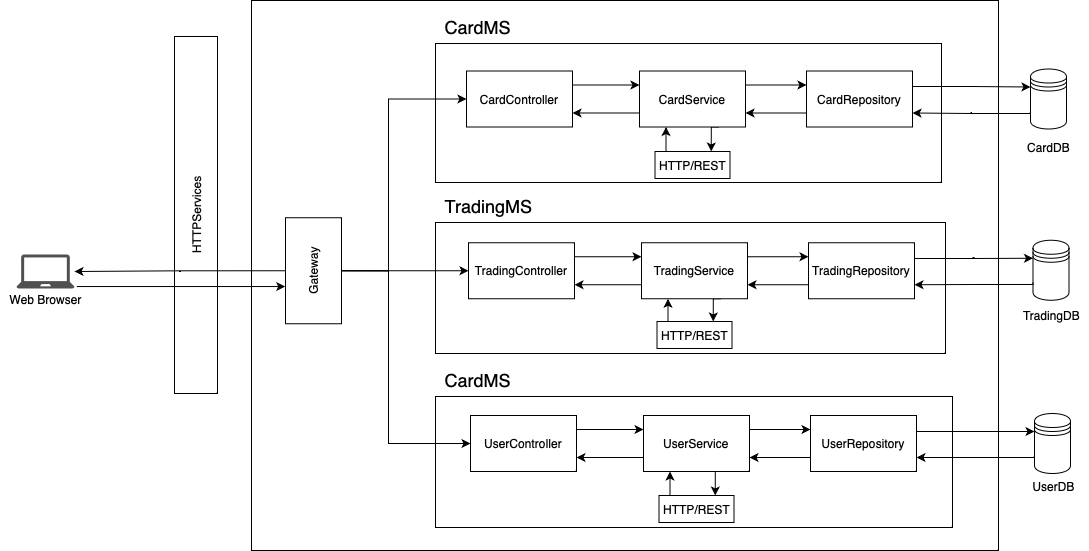

The diagram above was exported from draw.io. Its source (the exported page's mxGraphModel, read from the mxfile embedded in the PNG):
<mxGraphModel dx="1266" dy="720" grid="0" gridSize="10" guides="1" tooltips="1" connect="1" arrows="1" fold="1" page="1" pageScale="1" pageWidth="1169" pageHeight="827" math="0" shadow="0">
  <root>
    <mxCell id="0" />
    <mxCell id="1" parent="0" />
    <mxCell id="YDuoiH5vQRfw7wGYqV45-81" value="" style="rounded=0;whiteSpace=wrap;html=1;" parent="1" vertex="1">
      <mxGeometry x="294" y="108" width="747" height="550" as="geometry" />
    </mxCell>
    <mxCell id="YDuoiH5vQRfw7wGYqV45-34" value="" style="rounded=0;whiteSpace=wrap;html=1;" parent="1" vertex="1">
      <mxGeometry x="478" y="151" width="506" height="139" as="geometry" />
    </mxCell>
    <mxCell id="YDuoiH5vQRfw7wGYqV45-1" value="HTTPServices" style="rounded=0;whiteSpace=wrap;html=1;rotation=-90;" parent="1" vertex="1">
      <mxGeometry x="60" y="301" width="357" height="43" as="geometry" />
    </mxCell>
    <mxCell id="YDuoiH5vQRfw7wGYqV45-52" style="edgeStyle=orthogonalEdgeStyle;rounded=0;orthogonalLoop=1;jettySize=auto;html=1;exitX=1;exitY=0.25;exitDx=0;exitDy=0;entryX=0;entryY=0.25;entryDx=0;entryDy=0;" parent="1" source="YDuoiH5vQRfw7wGYqV45-4" target="YDuoiH5vQRfw7wGYqV45-5" edge="1">
      <mxGeometry relative="1" as="geometry" />
    </mxCell>
    <mxCell id="YDuoiH5vQRfw7wGYqV45-4" value="CardController" style="rounded=0;whiteSpace=wrap;html=1;" parent="1" vertex="1">
      <mxGeometry x="509" y="178.5" width="106" height="56" as="geometry" />
    </mxCell>
    <mxCell id="YDuoiH5vQRfw7wGYqV45-53" style="edgeStyle=orthogonalEdgeStyle;rounded=0;orthogonalLoop=1;jettySize=auto;html=1;exitX=1;exitY=0.25;exitDx=0;exitDy=0;entryX=0;entryY=0.25;entryDx=0;entryDy=0;" parent="1" source="YDuoiH5vQRfw7wGYqV45-5" target="YDuoiH5vQRfw7wGYqV45-6" edge="1">
      <mxGeometry relative="1" as="geometry" />
    </mxCell>
    <mxCell id="YDuoiH5vQRfw7wGYqV45-55" style="edgeStyle=orthogonalEdgeStyle;rounded=0;orthogonalLoop=1;jettySize=auto;html=1;exitX=0;exitY=0.75;exitDx=0;exitDy=0;entryX=1;entryY=0.75;entryDx=0;entryDy=0;" parent="1" source="YDuoiH5vQRfw7wGYqV45-5" target="YDuoiH5vQRfw7wGYqV45-4" edge="1">
      <mxGeometry relative="1" as="geometry" />
    </mxCell>
    <mxCell id="YDuoiH5vQRfw7wGYqV45-95" style="edgeStyle=orthogonalEdgeStyle;rounded=0;orthogonalLoop=1;jettySize=auto;html=1;exitX=0.75;exitY=1;exitDx=0;exitDy=0;entryX=0.75;entryY=0;entryDx=0;entryDy=0;" parent="1" source="YDuoiH5vQRfw7wGYqV45-5" target="YDuoiH5vQRfw7wGYqV45-89" edge="1">
      <mxGeometry relative="1" as="geometry" />
    </mxCell>
    <mxCell id="YDuoiH5vQRfw7wGYqV45-5" value="CardService" style="rounded=0;whiteSpace=wrap;html=1;" parent="1" vertex="1">
      <mxGeometry x="682" y="178.5" width="106" height="56" as="geometry" />
    </mxCell>
    <mxCell id="YDuoiH5vQRfw7wGYqV45-54" style="edgeStyle=orthogonalEdgeStyle;rounded=0;orthogonalLoop=1;jettySize=auto;html=1;exitX=0;exitY=0.75;exitDx=0;exitDy=0;entryX=1;entryY=0.75;entryDx=0;entryDy=0;" parent="1" source="YDuoiH5vQRfw7wGYqV45-6" target="YDuoiH5vQRfw7wGYqV45-5" edge="1">
      <mxGeometry relative="1" as="geometry" />
    </mxCell>
    <mxCell id="YDuoiH5vQRfw7wGYqV45-67" style="edgeStyle=orthogonalEdgeStyle;rounded=0;orthogonalLoop=1;jettySize=auto;html=1;exitX=1;exitY=0.25;exitDx=0;exitDy=0;entryX=0;entryY=0.3;entryDx=0;entryDy=0;" parent="1" source="YDuoiH5vQRfw7wGYqV45-6" target="YDuoiH5vQRfw7wGYqV45-14" edge="1">
      <mxGeometry relative="1" as="geometry">
        <Array as="points">
          <mxPoint x="955" y="194" />
          <mxPoint x="1014" y="194" />
        </Array>
      </mxGeometry>
    </mxCell>
    <mxCell id="YDuoiH5vQRfw7wGYqV45-6" value="CardRepository" style="rounded=0;whiteSpace=wrap;html=1;" parent="1" vertex="1">
      <mxGeometry x="849" y="178.5" width="106" height="56" as="geometry" />
    </mxCell>
    <mxCell id="YDuoiH5vQRfw7wGYqV45-78" style="edgeStyle=orthogonalEdgeStyle;rounded=0;orthogonalLoop=1;jettySize=auto;html=1;exitX=0.5;exitY=0;exitDx=0;exitDy=0;" parent="1" source="YDuoiH5vQRfw7wGYqV45-7" target="YDuoiH5vQRfw7wGYqV45-2" edge="1">
      <mxGeometry relative="1" as="geometry" />
    </mxCell>
    <mxCell id="YDuoiH5vQRfw7wGYqV45-85" style="edgeStyle=orthogonalEdgeStyle;rounded=0;orthogonalLoop=1;jettySize=auto;html=1;exitX=0.5;exitY=1;exitDx=0;exitDy=0;entryX=0;entryY=0.5;entryDx=0;entryDy=0;" parent="1" source="YDuoiH5vQRfw7wGYqV45-7" target="YDuoiH5vQRfw7wGYqV45-4" edge="1">
      <mxGeometry relative="1" as="geometry">
        <Array as="points">
          <mxPoint x="431" y="378" />
          <mxPoint x="431" y="207" />
        </Array>
      </mxGeometry>
    </mxCell>
    <mxCell id="YDuoiH5vQRfw7wGYqV45-7" value="Gateway" style="rounded=0;whiteSpace=wrap;html=1;rotation=-90;" parent="1" vertex="1">
      <mxGeometry x="303" y="350.25" width="106" height="56" as="geometry" />
    </mxCell>
    <mxCell id="YDuoiH5vQRfw7wGYqV45-17" value="" style="group" parent="1" vertex="1" connectable="0">
      <mxGeometry x="43" y="362" width="90" height="58" as="geometry" />
    </mxCell>
    <mxCell id="YDuoiH5vQRfw7wGYqV45-2" value="" style="sketch=0;pointerEvents=1;shadow=0;dashed=0;html=1;strokeColor=none;fillColor=#505050;labelPosition=center;verticalLabelPosition=bottom;verticalAlign=top;outlineConnect=0;align=center;shape=mxgraph.office.devices.laptop;" parent="YDuoiH5vQRfw7wGYqV45-17" vertex="1">
      <mxGeometry x="16" width="58" height="34" as="geometry" />
    </mxCell>
    <mxCell id="YDuoiH5vQRfw7wGYqV45-3" value="Web Browser" style="text;html=1;align=center;verticalAlign=middle;resizable=0;points=[];autosize=1;strokeColor=none;fillColor=none;" parent="YDuoiH5vQRfw7wGYqV45-17" vertex="1">
      <mxGeometry y="32" width="90" height="26" as="geometry" />
    </mxCell>
    <mxCell id="YDuoiH5vQRfw7wGYqV45-23" value="" style="group" parent="1" vertex="1" connectable="0">
      <mxGeometry x="1060.5" y="176.5" width="61" height="91.5" as="geometry" />
    </mxCell>
    <mxCell id="YDuoiH5vQRfw7wGYqV45-14" value="" style="shape=datastore;whiteSpace=wrap;html=1;" parent="YDuoiH5vQRfw7wGYqV45-23" vertex="1">
      <mxGeometry x="12.5" width="36" height="60" as="geometry" />
    </mxCell>
    <mxCell id="YDuoiH5vQRfw7wGYqV45-18" value="CardDB" style="text;html=1;align=center;verticalAlign=middle;resizable=0;points=[];autosize=1;strokeColor=none;fillColor=none;" parent="YDuoiH5vQRfw7wGYqV45-23" vertex="1">
      <mxGeometry y="65.5" width="61" height="26" as="geometry" />
    </mxCell>
    <mxCell id="YDuoiH5vQRfw7wGYqV45-35" value="&lt;font style=&quot;font-size: 18px;&quot;&gt;CardMS&lt;/font&gt;" style="text;html=1;align=center;verticalAlign=middle;resizable=0;points=[];autosize=1;strokeColor=none;fillColor=none;" parent="1" vertex="1">
      <mxGeometry x="478" y="118" width="84" height="33" as="geometry" />
    </mxCell>
    <mxCell id="YDuoiH5vQRfw7wGYqV45-36" value="" style="rounded=0;whiteSpace=wrap;html=1;" parent="1" vertex="1">
      <mxGeometry x="478" y="330" width="510" height="131" as="geometry" />
    </mxCell>
    <mxCell id="YDuoiH5vQRfw7wGYqV45-37" value="&lt;font style=&quot;font-size: 18px;&quot;&gt;TradingMS&lt;/font&gt;" style="text;html=1;align=center;verticalAlign=middle;resizable=0;points=[];autosize=1;strokeColor=none;fillColor=none;" parent="1" vertex="1">
      <mxGeometry x="478" y="297" width="105" height="33" as="geometry" />
    </mxCell>
    <mxCell id="YDuoiH5vQRfw7wGYqV45-56" style="edgeStyle=orthogonalEdgeStyle;rounded=0;orthogonalLoop=1;jettySize=auto;html=1;exitX=1;exitY=0.25;exitDx=0;exitDy=0;entryX=0;entryY=0.25;entryDx=0;entryDy=0;" parent="1" source="YDuoiH5vQRfw7wGYqV45-8" target="YDuoiH5vQRfw7wGYqV45-9" edge="1">
      <mxGeometry relative="1" as="geometry" />
    </mxCell>
    <mxCell id="YDuoiH5vQRfw7wGYqV45-8" value="TradingController" style="rounded=0;whiteSpace=wrap;html=1;" parent="1" vertex="1">
      <mxGeometry x="511" y="350.25" width="106" height="56" as="geometry" />
    </mxCell>
    <mxCell id="YDuoiH5vQRfw7wGYqV45-60" style="edgeStyle=orthogonalEdgeStyle;rounded=0;orthogonalLoop=1;jettySize=auto;html=1;exitX=0;exitY=0.75;exitDx=0;exitDy=0;entryX=1;entryY=0.75;entryDx=0;entryDy=0;" parent="1" source="YDuoiH5vQRfw7wGYqV45-9" target="YDuoiH5vQRfw7wGYqV45-8" edge="1">
      <mxGeometry relative="1" as="geometry" />
    </mxCell>
    <mxCell id="YDuoiH5vQRfw7wGYqV45-61" style="edgeStyle=orthogonalEdgeStyle;rounded=0;orthogonalLoop=1;jettySize=auto;html=1;exitX=1;exitY=0.25;exitDx=0;exitDy=0;entryX=0;entryY=0.25;entryDx=0;entryDy=0;" parent="1" source="YDuoiH5vQRfw7wGYqV45-9" target="YDuoiH5vQRfw7wGYqV45-10" edge="1">
      <mxGeometry relative="1" as="geometry" />
    </mxCell>
    <mxCell id="YDuoiH5vQRfw7wGYqV45-97" style="edgeStyle=orthogonalEdgeStyle;rounded=0;orthogonalLoop=1;jettySize=auto;html=1;exitX=0.75;exitY=1;exitDx=0;exitDy=0;entryX=0.75;entryY=0;entryDx=0;entryDy=0;" parent="1" source="YDuoiH5vQRfw7wGYqV45-9" target="YDuoiH5vQRfw7wGYqV45-90" edge="1">
      <mxGeometry relative="1" as="geometry" />
    </mxCell>
    <mxCell id="YDuoiH5vQRfw7wGYqV45-9" value="TradingService" style="rounded=0;whiteSpace=wrap;html=1;" parent="1" vertex="1">
      <mxGeometry x="684" y="350.25" width="106" height="56" as="geometry" />
    </mxCell>
    <mxCell id="YDuoiH5vQRfw7wGYqV45-62" style="edgeStyle=orthogonalEdgeStyle;rounded=0;orthogonalLoop=1;jettySize=auto;html=1;exitX=0;exitY=0.75;exitDx=0;exitDy=0;entryX=1;entryY=0.75;entryDx=0;entryDy=0;" parent="1" source="YDuoiH5vQRfw7wGYqV45-10" target="YDuoiH5vQRfw7wGYqV45-9" edge="1">
      <mxGeometry relative="1" as="geometry" />
    </mxCell>
    <mxCell id="YDuoiH5vQRfw7wGYqV45-71" style="edgeStyle=orthogonalEdgeStyle;rounded=0;orthogonalLoop=1;jettySize=auto;html=1;exitX=1;exitY=0.25;exitDx=0;exitDy=0;entryX=0;entryY=0.3;entryDx=0;entryDy=0;" parent="1" source="YDuoiH5vQRfw7wGYqV45-10" target="YDuoiH5vQRfw7wGYqV45-16" edge="1">
      <mxGeometry relative="1" as="geometry">
        <Array as="points">
          <mxPoint x="957" y="366" />
          <mxPoint x="1016" y="366" />
        </Array>
      </mxGeometry>
    </mxCell>
    <mxCell id="YDuoiH5vQRfw7wGYqV45-10" value="TradingRepository" style="rounded=0;whiteSpace=wrap;html=1;" parent="1" vertex="1">
      <mxGeometry x="851" y="350.25" width="106" height="56" as="geometry" />
    </mxCell>
    <mxCell id="YDuoiH5vQRfw7wGYqV45-24" value="" style="group" parent="1" vertex="1" connectable="0">
      <mxGeometry x="1056" y="347.75" width="75" height="88.5" as="geometry" />
    </mxCell>
    <mxCell id="YDuoiH5vQRfw7wGYqV45-16" value="" style="shape=datastore;whiteSpace=wrap;html=1;" parent="YDuoiH5vQRfw7wGYqV45-24" vertex="1">
      <mxGeometry x="19.5" width="36" height="60" as="geometry" />
    </mxCell>
    <mxCell id="YDuoiH5vQRfw7wGYqV45-20" value="TradingDB" style="text;html=1;align=center;verticalAlign=middle;resizable=0;points=[];autosize=1;strokeColor=none;fillColor=none;" parent="YDuoiH5vQRfw7wGYqV45-24" vertex="1">
      <mxGeometry y="62.5" width="75" height="26" as="geometry" />
    </mxCell>
    <mxCell id="YDuoiH5vQRfw7wGYqV45-43" value="" style="rounded=0;whiteSpace=wrap;html=1;" parent="1" vertex="1">
      <mxGeometry x="478" y="504" width="517" height="131" as="geometry" />
    </mxCell>
    <mxCell id="YDuoiH5vQRfw7wGYqV45-44" value="&lt;font style=&quot;font-size: 18px;&quot;&gt;CardMS&lt;/font&gt;" style="text;html=1;align=center;verticalAlign=middle;resizable=0;points=[];autosize=1;strokeColor=none;fillColor=none;" parent="1" vertex="1">
      <mxGeometry x="478" y="471" width="84" height="33" as="geometry" />
    </mxCell>
    <mxCell id="YDuoiH5vQRfw7wGYqV45-63" style="edgeStyle=orthogonalEdgeStyle;rounded=0;orthogonalLoop=1;jettySize=auto;html=1;exitX=1;exitY=0.25;exitDx=0;exitDy=0;entryX=0;entryY=0.25;entryDx=0;entryDy=0;" parent="1" source="YDuoiH5vQRfw7wGYqV45-11" target="YDuoiH5vQRfw7wGYqV45-12" edge="1">
      <mxGeometry relative="1" as="geometry" />
    </mxCell>
    <mxCell id="YDuoiH5vQRfw7wGYqV45-11" value="UserController" style="rounded=0;whiteSpace=wrap;html=1;" parent="1" vertex="1">
      <mxGeometry x="513" y="523" width="106" height="56" as="geometry" />
    </mxCell>
    <mxCell id="YDuoiH5vQRfw7wGYqV45-64" style="edgeStyle=orthogonalEdgeStyle;rounded=0;orthogonalLoop=1;jettySize=auto;html=1;exitX=0;exitY=0.75;exitDx=0;exitDy=0;entryX=1;entryY=0.75;entryDx=0;entryDy=0;" parent="1" source="YDuoiH5vQRfw7wGYqV45-12" target="YDuoiH5vQRfw7wGYqV45-11" edge="1">
      <mxGeometry relative="1" as="geometry" />
    </mxCell>
    <mxCell id="YDuoiH5vQRfw7wGYqV45-65" style="edgeStyle=orthogonalEdgeStyle;rounded=0;orthogonalLoop=1;jettySize=auto;html=1;exitX=1;exitY=0.25;exitDx=0;exitDy=0;entryX=0;entryY=0.25;entryDx=0;entryDy=0;" parent="1" source="YDuoiH5vQRfw7wGYqV45-12" target="YDuoiH5vQRfw7wGYqV45-13" edge="1">
      <mxGeometry relative="1" as="geometry" />
    </mxCell>
    <mxCell id="YDuoiH5vQRfw7wGYqV45-99" style="edgeStyle=orthogonalEdgeStyle;rounded=0;orthogonalLoop=1;jettySize=auto;html=1;exitX=0.75;exitY=1;exitDx=0;exitDy=0;entryX=0.75;entryY=0;entryDx=0;entryDy=0;" parent="1" source="YDuoiH5vQRfw7wGYqV45-12" target="YDuoiH5vQRfw7wGYqV45-91" edge="1">
      <mxGeometry relative="1" as="geometry" />
    </mxCell>
    <mxCell id="YDuoiH5vQRfw7wGYqV45-12" value="UserService" style="rounded=0;whiteSpace=wrap;html=1;" parent="1" vertex="1">
      <mxGeometry x="686" y="523" width="106" height="56" as="geometry" />
    </mxCell>
    <mxCell id="YDuoiH5vQRfw7wGYqV45-66" style="edgeStyle=orthogonalEdgeStyle;rounded=0;orthogonalLoop=1;jettySize=auto;html=1;exitX=0;exitY=0.75;exitDx=0;exitDy=0;entryX=1;entryY=0.75;entryDx=0;entryDy=0;" parent="1" source="YDuoiH5vQRfw7wGYqV45-13" target="YDuoiH5vQRfw7wGYqV45-12" edge="1">
      <mxGeometry relative="1" as="geometry" />
    </mxCell>
    <mxCell id="YDuoiH5vQRfw7wGYqV45-74" style="edgeStyle=orthogonalEdgeStyle;rounded=0;orthogonalLoop=1;jettySize=auto;html=1;exitX=1;exitY=0.25;exitDx=0;exitDy=0;entryX=0;entryY=0.3;entryDx=0;entryDy=0;" parent="1" source="YDuoiH5vQRfw7wGYqV45-13" target="YDuoiH5vQRfw7wGYqV45-15" edge="1">
      <mxGeometry relative="1" as="geometry">
        <Array as="points">
          <mxPoint x="959" y="539" />
        </Array>
      </mxGeometry>
    </mxCell>
    <mxCell id="YDuoiH5vQRfw7wGYqV45-13" value="UserRepository" style="rounded=0;whiteSpace=wrap;html=1;" parent="1" vertex="1">
      <mxGeometry x="853" y="523" width="106" height="56" as="geometry" />
    </mxCell>
    <mxCell id="YDuoiH5vQRfw7wGYqV45-26" value="" style="group" parent="1" vertex="1" connectable="0">
      <mxGeometry x="1065.5" y="521" width="60" height="86" as="geometry" />
    </mxCell>
    <mxCell id="YDuoiH5vQRfw7wGYqV45-15" value="" style="shape=datastore;whiteSpace=wrap;html=1;" parent="YDuoiH5vQRfw7wGYqV45-26" vertex="1">
      <mxGeometry x="11.5" width="36" height="60" as="geometry" />
    </mxCell>
    <mxCell id="YDuoiH5vQRfw7wGYqV45-21" value="UserDB" style="text;html=1;align=center;verticalAlign=middle;resizable=0;points=[];autosize=1;strokeColor=none;fillColor=none;" parent="YDuoiH5vQRfw7wGYqV45-26" vertex="1">
      <mxGeometry y="60" width="60" height="26" as="geometry" />
    </mxCell>
    <mxCell id="YDuoiH5vQRfw7wGYqV45-68" style="edgeStyle=orthogonalEdgeStyle;rounded=0;orthogonalLoop=1;jettySize=auto;html=1;exitX=0;exitY=0.7;exitDx=0;exitDy=0;entryX=1;entryY=0.75;entryDx=0;entryDy=0;" parent="1" source="YDuoiH5vQRfw7wGYqV45-14" target="YDuoiH5vQRfw7wGYqV45-6" edge="1">
      <mxGeometry relative="1" as="geometry">
        <Array as="points">
          <mxPoint x="1073" y="221" />
          <mxPoint x="1014" y="221" />
        </Array>
      </mxGeometry>
    </mxCell>
    <mxCell id="YDuoiH5vQRfw7wGYqV45-72" style="edgeStyle=orthogonalEdgeStyle;rounded=0;orthogonalLoop=1;jettySize=auto;html=1;exitX=0;exitY=0.7;exitDx=0;exitDy=0;entryX=1;entryY=0.75;entryDx=0;entryDy=0;" parent="1" source="YDuoiH5vQRfw7wGYqV45-16" target="YDuoiH5vQRfw7wGYqV45-10" edge="1">
      <mxGeometry relative="1" as="geometry">
        <Array as="points">
          <mxPoint x="1076" y="392" />
          <mxPoint x="1016" y="392" />
        </Array>
      </mxGeometry>
    </mxCell>
    <mxCell id="YDuoiH5vQRfw7wGYqV45-75" style="edgeStyle=orthogonalEdgeStyle;rounded=0;orthogonalLoop=1;jettySize=auto;html=1;exitX=0;exitY=0.7;exitDx=0;exitDy=0;entryX=1;entryY=0.75;entryDx=0;entryDy=0;" parent="1" source="YDuoiH5vQRfw7wGYqV45-15" target="YDuoiH5vQRfw7wGYqV45-13" edge="1">
      <mxGeometry relative="1" as="geometry">
        <Array as="points">
          <mxPoint x="1077" y="565" />
        </Array>
      </mxGeometry>
    </mxCell>
    <mxCell id="YDuoiH5vQRfw7wGYqV45-80" value="" style="endArrow=classic;html=1;rounded=0;entryX=0.351;entryY=-0.005;entryDx=0;entryDy=0;exitX=0.848;exitY=0.001;exitDx=0;exitDy=0;exitPerimeter=0;entryPerimeter=0;" parent="1" source="YDuoiH5vQRfw7wGYqV45-3" target="YDuoiH5vQRfw7wGYqV45-7" edge="1">
      <mxGeometry width="50" height="50" relative="1" as="geometry">
        <mxPoint x="21" y="346.75" as="sourcePoint" />
        <mxPoint x="71" y="296.75" as="targetPoint" />
      </mxGeometry>
    </mxCell>
    <mxCell id="YDuoiH5vQRfw7wGYqV45-94" style="edgeStyle=orthogonalEdgeStyle;rounded=0;orthogonalLoop=1;jettySize=auto;html=1;exitX=0.25;exitY=0;exitDx=0;exitDy=0;entryX=0.25;entryY=1;entryDx=0;entryDy=0;" parent="1" source="YDuoiH5vQRfw7wGYqV45-89" target="YDuoiH5vQRfw7wGYqV45-5" edge="1">
      <mxGeometry relative="1" as="geometry" />
    </mxCell>
    <mxCell id="YDuoiH5vQRfw7wGYqV45-89" value="HTTP/REST" style="rounded=0;whiteSpace=wrap;html=1;" parent="1" vertex="1">
      <mxGeometry x="697.5" y="259" width="75" height="27" as="geometry" />
    </mxCell>
    <mxCell id="YDuoiH5vQRfw7wGYqV45-96" style="edgeStyle=orthogonalEdgeStyle;rounded=0;orthogonalLoop=1;jettySize=auto;html=1;exitX=0.25;exitY=0;exitDx=0;exitDy=0;entryX=0.25;entryY=1;entryDx=0;entryDy=0;" parent="1" source="YDuoiH5vQRfw7wGYqV45-90" target="YDuoiH5vQRfw7wGYqV45-9" edge="1">
      <mxGeometry relative="1" as="geometry" />
    </mxCell>
    <mxCell id="YDuoiH5vQRfw7wGYqV45-90" value="HTTP/REST" style="rounded=0;whiteSpace=wrap;html=1;" parent="1" vertex="1">
      <mxGeometry x="699.5" y="429" width="75" height="27" as="geometry" />
    </mxCell>
    <mxCell id="YDuoiH5vQRfw7wGYqV45-100" style="edgeStyle=orthogonalEdgeStyle;rounded=0;orthogonalLoop=1;jettySize=auto;html=1;exitX=0.25;exitY=0;exitDx=0;exitDy=0;entryX=0.25;entryY=1;entryDx=0;entryDy=0;" parent="1" source="YDuoiH5vQRfw7wGYqV45-91" target="YDuoiH5vQRfw7wGYqV45-12" edge="1">
      <mxGeometry relative="1" as="geometry" />
    </mxCell>
    <mxCell id="YDuoiH5vQRfw7wGYqV45-91" value="HTTP/REST" style="rounded=0;whiteSpace=wrap;html=1;" parent="1" vertex="1">
      <mxGeometry x="701.5" y="603" width="75" height="27" as="geometry" />
    </mxCell>
    <mxCell id="YDuoiH5vQRfw7wGYqV45-92" style="edgeStyle=orthogonalEdgeStyle;rounded=0;orthogonalLoop=1;jettySize=auto;html=1;exitX=0.5;exitY=1;exitDx=0;exitDy=0;" parent="1" source="YDuoiH5vQRfw7wGYqV45-7" target="YDuoiH5vQRfw7wGYqV45-8" edge="1">
      <mxGeometry relative="1" as="geometry" />
    </mxCell>
    <mxCell id="YDuoiH5vQRfw7wGYqV45-87" style="edgeStyle=orthogonalEdgeStyle;rounded=0;orthogonalLoop=1;jettySize=auto;html=1;exitX=0.5;exitY=1;exitDx=0;exitDy=0;entryX=0;entryY=0.5;entryDx=0;entryDy=0;" parent="1" source="YDuoiH5vQRfw7wGYqV45-7" target="YDuoiH5vQRfw7wGYqV45-11" edge="1">
      <mxGeometry relative="1" as="geometry">
        <Array as="points">
          <mxPoint x="431" y="378" />
          <mxPoint x="431" y="551" />
        </Array>
      </mxGeometry>
    </mxCell>
  </root>
</mxGraphModel>